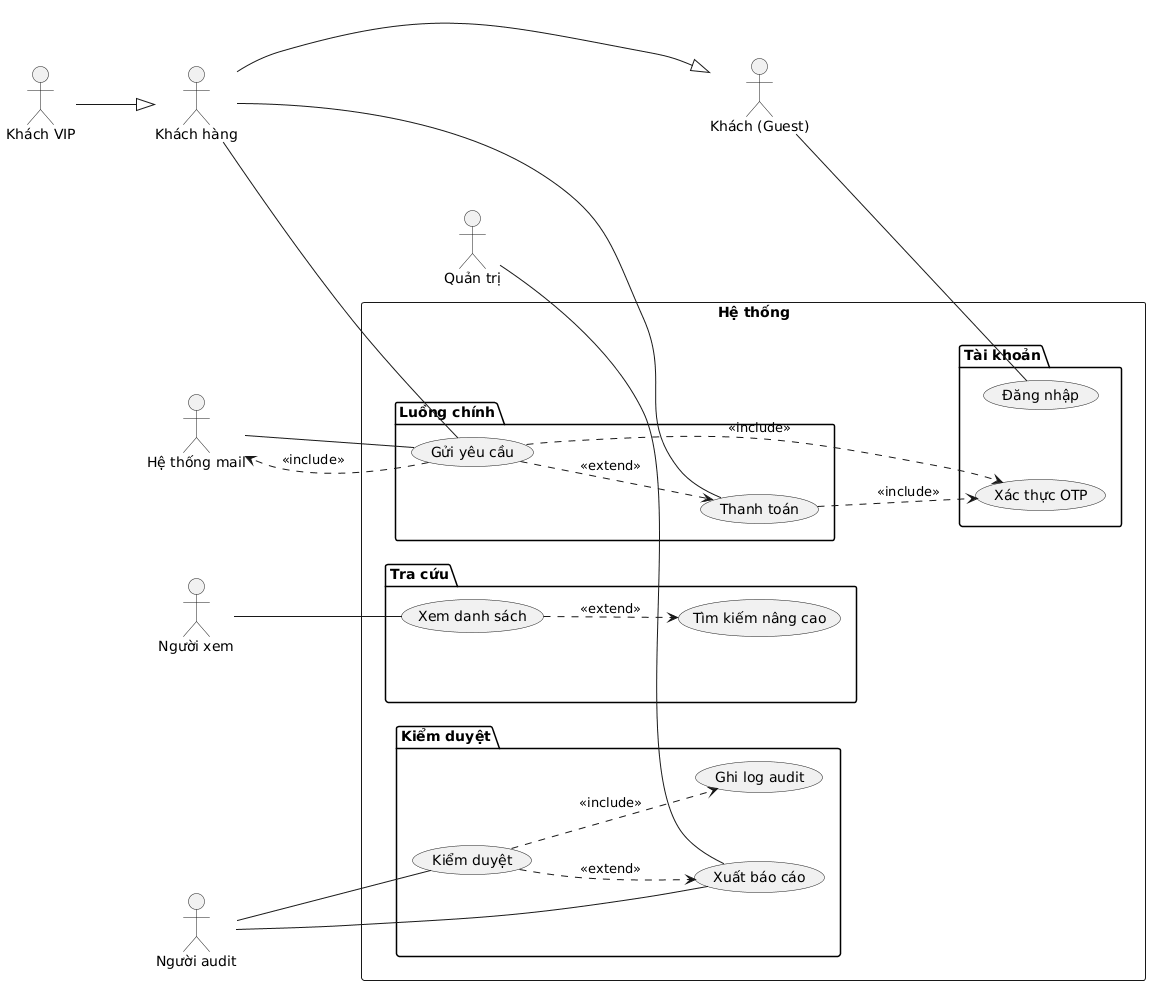

The diagram above was rendered by PlantUML. Its source (embedded in the PNG):
@startuml
left to right direction
skinparam monochrome true
skinparam shadowing false
skinparam nodesep 70
skinparam ranksep 70

actor "Khách (Guest)" as Guest
actor "Khách hàng" as Customer
actor "Khách VIP" as Vip
actor "Người xem" as Viewer
actor "Người audit" as Auditor
actor "Quản trị" as Admin
actor "Hệ thống mail" as MailSys

Customer --|> Guest
Vip --|> Customer

rectangle "Hệ thống" {
  package "Tài khoản" {
    usecase "Đăng nhập" as UC_Login
    usecase "Xác thực OTP" as UC_OTP
  }
  package "Luồng chính" {
    usecase "Gửi yêu cầu" as UC_Request
    usecase "Thanh toán" as UC_Pay
  }
  package "Tra cứu" {
    usecase "Xem danh sách" as UC_View
    usecase "Tìm kiếm nâng cao" as UC_Search
  }
  package "Kiểm duyệt" {
    usecase "Kiểm duyệt" as UC_Review
    usecase "Ghi log audit" as UC_Log
    usecase "Xuất báo cáo" as UC_Report
  }
}

Guest -- UC_Login
Customer -- UC_Request
Customer -- UC_Pay
Viewer -- UC_View
Auditor -- UC_Review
Auditor -- UC_Report
Admin -- UC_Report

UC_Request ..> UC_OTP : <<include>>
UC_Request ..> MailSys : <<include>>
UC_Pay ..> UC_OTP : <<include>>
UC_Review ..> UC_Log : <<include>>

UC_Request ..> UC_Pay : <<extend>>
UC_View ..> UC_Search : <<extend>>
UC_Review ..> UC_Report : <<extend>>

MailSys -- UC_Request
@enduml